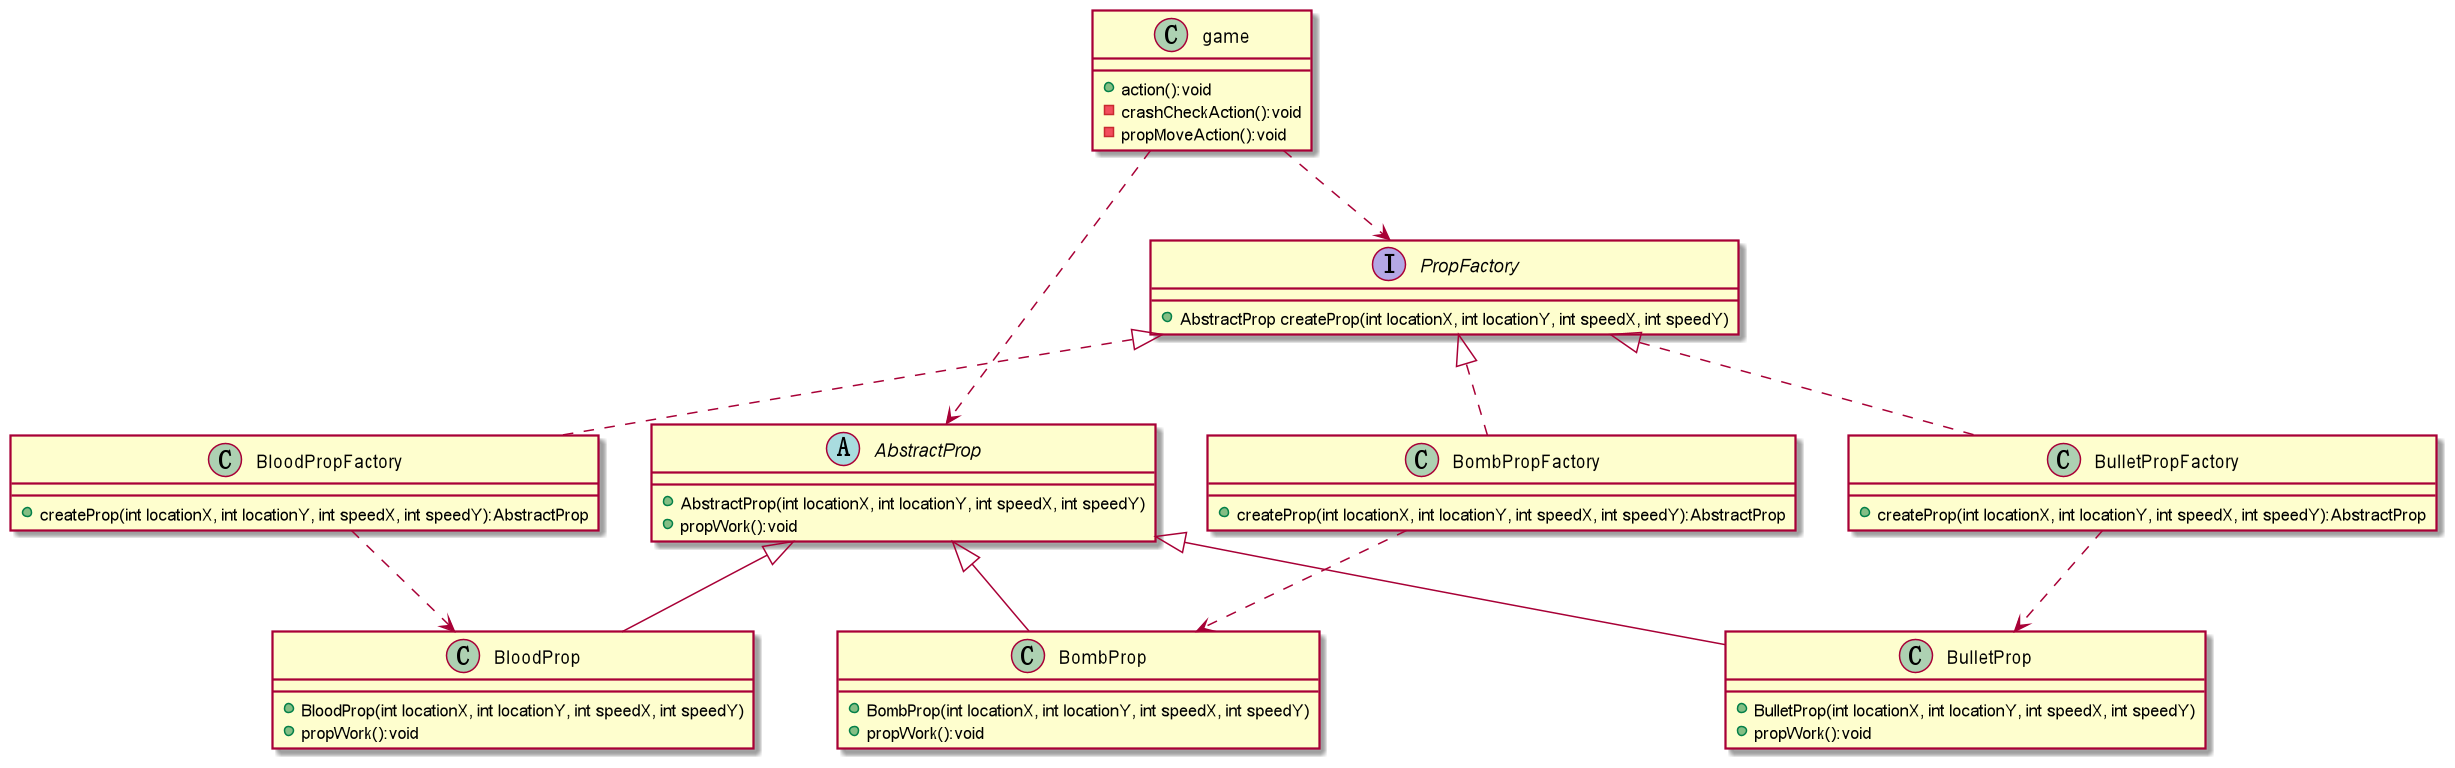

The diagram above was rendered by PlantUML. Its source (embedded in the PNG):
@startuml
'https://plantuml.com/class-diagram

class game
{
    + action():void
    - crashCheckAction():void
    - propMoveAction():void

}



abstract class AbstractProp
{
    + AbstractProp(int locationX, int locationY, int speedX, int speedY)
    + propWork():void
}
interface PropFactory
{
    + AbstractProp createProp(int locationX, int locationY, int speedX, int speedY)
}
class BloodPropFactory
{
    + createProp(int locationX, int locationY, int speedX, int speedY):AbstractProp
}
class BombPropFactory
{
    + createProp(int locationX, int locationY, int speedX, int speedY):AbstractProp
}
class BulletPropFactory
{
    + createProp(int locationX, int locationY, int speedX, int speedY):AbstractProp
}



class BloodProp {
    + BloodProp(int locationX, int locationY, int speedX, int speedY)
    + propWork():void
}

class BombProp {
    + BombProp(int locationX, int locationY, int speedX, int speedY)
    + propWork():void
}

class BulletProp {
    + BulletProp(int locationX, int locationY, int speedX, int speedY)
    + propWork():void
}

game..>PropFactory
game..>AbstractProp

AbstractProp<|--BulletProp
AbstractProp<|--BombProp
AbstractProp<|--BloodProp

PropFactory<|..BloodPropFactory
PropFactory<|..BombPropFactory
PropFactory<|..BulletPropFactory

BloodPropFactory..>BloodProp
BulletPropFactory..>BulletProp
BombPropFactory..>BombProp











@enduml